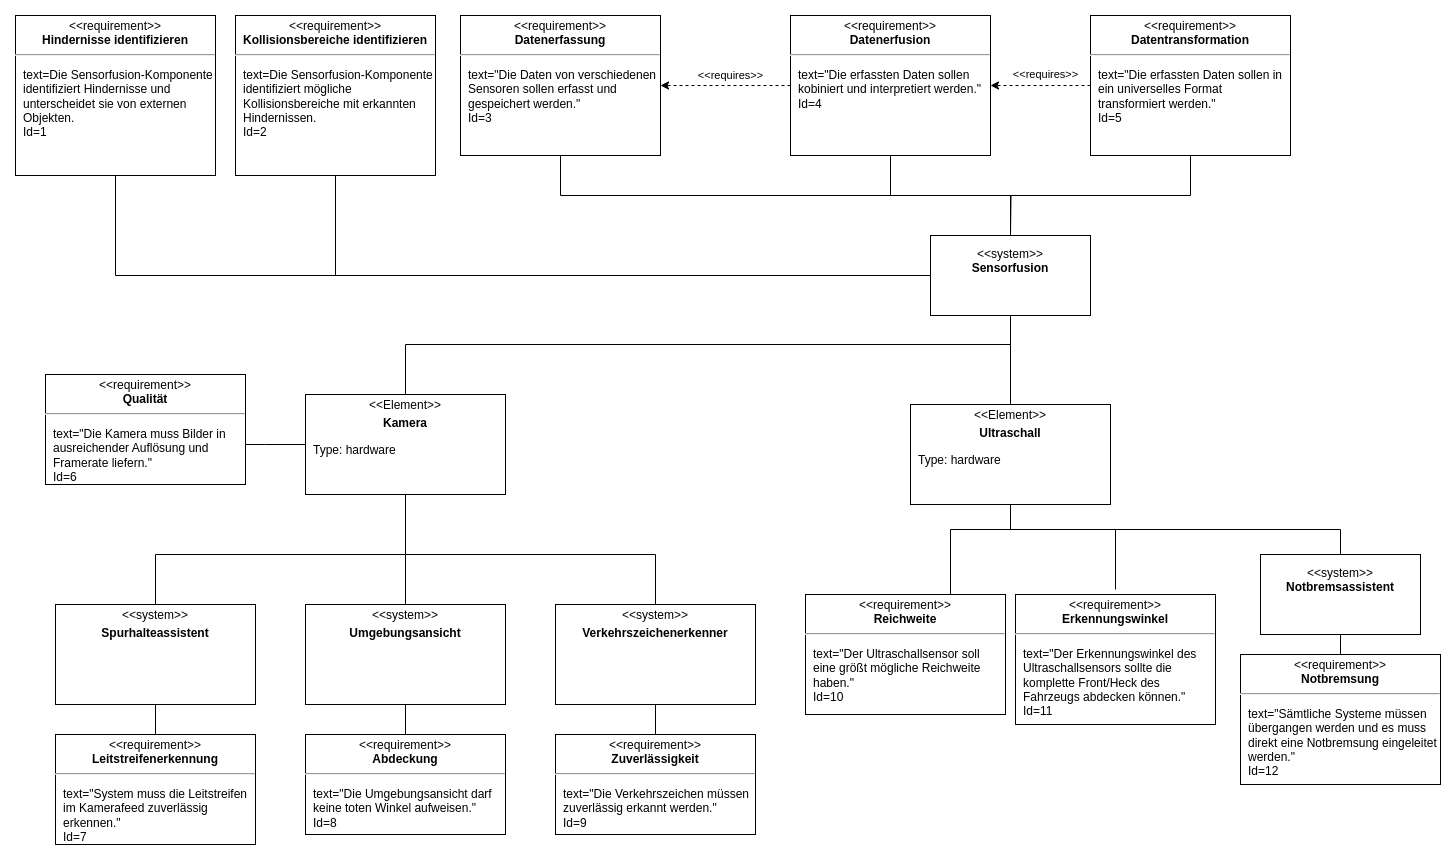

The diagram above was exported from draw.io. Its source (the exported page's mxGraphModel, read from the mxfile embedded in the PNG):
<mxGraphModel dx="4943" dy="2136" grid="1" gridSize="10" guides="1" tooltips="1" connect="1" arrows="1" fold="1" page="1" pageScale="1" pageWidth="827" pageHeight="1169" math="0" shadow="0">
  <root>
    <mxCell id="0" />
    <mxCell id="1" parent="0" />
    <mxCell id="3CJS3uB6BW7C9CZVDvfE-26" style="edgeStyle=orthogonalEdgeStyle;rounded=0;orthogonalLoop=1;jettySize=auto;html=1;entryX=0.5;entryY=1;entryDx=0;entryDy=0;endArrow=none;endFill=0;" parent="1" source="WkMunZ7JaqHcUI_JXrcm-2" target="3CJS3uB6BW7C9CZVDvfE-24" edge="1">
      <mxGeometry relative="1" as="geometry">
        <Array as="points">
          <mxPoint x="-1360" y="40" />
          <mxPoint x="-755" y="40" />
        </Array>
      </mxGeometry>
    </mxCell>
    <mxCell id="WkMunZ7JaqHcUI_JXrcm-2" value="&lt;p style=&quot;margin:0px;margin-top:4px;text-align:center;&quot;&gt;&amp;lt;&amp;lt;Element&amp;gt;&amp;gt;&lt;br&gt;&lt;/p&gt;&lt;p style=&quot;margin:0px;margin-top:4px;text-align:center;&quot;&gt;&lt;b&gt;Kamera&lt;/b&gt;&lt;/p&gt;&lt;p&gt;&lt;/p&gt;&lt;p style=&quot;margin:0px;margin-left:8px;text-align:left;&quot;&gt;Type: hardware&lt;/p&gt;" style="shape=rect;overflow=fill;html=1;whiteSpace=wrap;align=center;" parent="1" vertex="1">
      <mxGeometry x="-1460" y="90" width="200" height="100" as="geometry" />
    </mxCell>
    <mxCell id="3CJS3uB6BW7C9CZVDvfE-25" style="edgeStyle=orthogonalEdgeStyle;rounded=0;orthogonalLoop=1;jettySize=auto;html=1;exitX=0.5;exitY=0;exitDx=0;exitDy=0;entryX=0.5;entryY=1;entryDx=0;entryDy=0;endArrow=none;endFill=0;" parent="1" source="WkMunZ7JaqHcUI_JXrcm-3" target="3CJS3uB6BW7C9CZVDvfE-24" edge="1">
      <mxGeometry relative="1" as="geometry" />
    </mxCell>
    <mxCell id="WkMunZ7JaqHcUI_JXrcm-3" value="&lt;p style=&quot;margin:0px;margin-top:4px;text-align:center;&quot;&gt;&amp;lt;&amp;lt;Element&amp;gt;&amp;gt;&lt;br&gt;&lt;/p&gt;&lt;p style=&quot;margin:0px;margin-top:4px;text-align:center;&quot;&gt;&lt;b&gt;Ultraschall&lt;/b&gt;&lt;/p&gt;&lt;p&gt;&lt;/p&gt;&lt;p style=&quot;margin:0px;margin-left:8px;text-align:left;&quot;&gt;Type: hardware&lt;/p&gt;" style="shape=rect;overflow=fill;html=1;whiteSpace=wrap;align=center;" parent="1" vertex="1">
      <mxGeometry x="-855" y="100" width="200" height="100" as="geometry" />
    </mxCell>
    <mxCell id="3CJS3uB6BW7C9CZVDvfE-17" style="edgeStyle=orthogonalEdgeStyle;rounded=0;orthogonalLoop=1;jettySize=auto;html=1;entryX=0.5;entryY=1;entryDx=0;entryDy=0;endArrow=none;endFill=0;exitX=0.5;exitY=0;exitDx=0;exitDy=0;" parent="1" source="WkMunZ7JaqHcUI_JXrcm-5" target="WkMunZ7JaqHcUI_JXrcm-2" edge="1">
      <mxGeometry relative="1" as="geometry">
        <Array as="points">
          <mxPoint x="-1110" y="250" />
          <mxPoint x="-1360" y="250" />
        </Array>
      </mxGeometry>
    </mxCell>
    <mxCell id="WkMunZ7JaqHcUI_JXrcm-5" value="&lt;p style=&quot;margin:0px;margin-top:4px;text-align:center;&quot;&gt;&amp;lt;&amp;lt;system&amp;gt;&amp;gt;&lt;br&gt;&lt;/p&gt;&lt;p style=&quot;margin:0px;margin-top:4px;text-align:center;&quot;&gt;&lt;b&gt;Verkehrszeichenerkenner&lt;/b&gt;&lt;/p&gt;" style="shape=rect;overflow=fill;html=1;whiteSpace=wrap;align=center;" parent="1" vertex="1">
      <mxGeometry x="-1210" y="300" width="200" height="100" as="geometry" />
    </mxCell>
    <mxCell id="3CJS3uB6BW7C9CZVDvfE-23" style="edgeStyle=orthogonalEdgeStyle;rounded=0;orthogonalLoop=1;jettySize=auto;html=1;entryX=0.5;entryY=1;entryDx=0;entryDy=0;endArrow=none;endFill=0;" parent="1" source="WkMunZ7JaqHcUI_JXrcm-7" target="WkMunZ7JaqHcUI_JXrcm-2" edge="1">
      <mxGeometry relative="1" as="geometry">
        <Array as="points">
          <mxPoint x="-1610" y="250" />
          <mxPoint x="-1360" y="250" />
        </Array>
      </mxGeometry>
    </mxCell>
    <mxCell id="WkMunZ7JaqHcUI_JXrcm-7" value="&lt;p style=&quot;margin:0px;margin-top:4px;text-align:center;&quot;&gt;&amp;lt;&amp;lt;system&amp;gt;&amp;gt;&lt;br&gt;&lt;/p&gt;&lt;p style=&quot;margin:0px;margin-top:4px;text-align:center;&quot;&gt;&lt;b&gt;Spurhalteassistent&lt;/b&gt;&lt;/p&gt;" style="shape=rect;overflow=fill;html=1;whiteSpace=wrap;align=center;" parent="1" vertex="1">
      <mxGeometry x="-1710" y="300" width="200" height="100" as="geometry" />
    </mxCell>
    <mxCell id="3CJS3uB6BW7C9CZVDvfE-39" style="edgeStyle=orthogonalEdgeStyle;rounded=0;orthogonalLoop=1;jettySize=auto;html=1;exitX=0.5;exitY=1;exitDx=0;exitDy=0;entryX=0;entryY=0.5;entryDx=0;entryDy=0;endArrow=none;endFill=0;" parent="1" source="WkMunZ7JaqHcUI_JXrcm-10" target="3CJS3uB6BW7C9CZVDvfE-24" edge="1">
      <mxGeometry relative="1" as="geometry" />
    </mxCell>
    <mxCell id="WkMunZ7JaqHcUI_JXrcm-10" value="&lt;p style=&quot;margin:0px;margin-top:4px;text-align:center;&quot;&gt;&amp;lt;&amp;lt;requirement&amp;gt;&amp;gt;&lt;br&gt;&lt;b&gt;Hindernisse identifizieren&lt;/b&gt;&lt;/p&gt;&lt;hr&gt;&lt;p&gt;&lt;/p&gt;&lt;p style=&quot;margin:0px;margin-left:8px;text-align:left;&quot;&gt;text=Die Sensorfusion-Komponente identifiziert Hindernisse und unterscheidet sie von externen Objekten.&lt;/p&gt;&lt;p style=&quot;margin:0px;margin-left:8px;text-align:left;&quot;&gt;Id=1&lt;/p&gt;" style="shape=rect;overflow=fill;html=1;whiteSpace=wrap;align=center;" parent="1" vertex="1">
      <mxGeometry x="-1750" y="-289" width="200" height="160" as="geometry" />
    </mxCell>
    <mxCell id="3CJS3uB6BW7C9CZVDvfE-40" style="edgeStyle=orthogonalEdgeStyle;rounded=0;orthogonalLoop=1;jettySize=auto;html=1;exitX=0.5;exitY=1;exitDx=0;exitDy=0;entryX=0;entryY=0.5;entryDx=0;entryDy=0;endArrow=none;endFill=0;" parent="1" source="WkMunZ7JaqHcUI_JXrcm-11" target="3CJS3uB6BW7C9CZVDvfE-24" edge="1">
      <mxGeometry relative="1" as="geometry" />
    </mxCell>
    <mxCell id="WkMunZ7JaqHcUI_JXrcm-11" value="&lt;p style=&quot;margin:0px;margin-top:4px;text-align:center;&quot;&gt;&amp;lt;&amp;lt;requirement&amp;gt;&amp;gt;&lt;br&gt;&lt;b&gt;Kollisionsbereiche identifizieren&lt;/b&gt;&lt;/p&gt;&lt;hr&gt;&lt;p&gt;&lt;/p&gt;&lt;p style=&quot;margin:0px;margin-left:8px;text-align:left;&quot;&gt;text=Die Sensorfusion-Komponente identifiziert mögliche Kollisionsbereiche mit erkannten Hindernissen.&lt;br&gt;Id=2&lt;/p&gt;" style="shape=rect;overflow=fill;html=1;whiteSpace=wrap;align=center;" parent="1" vertex="1">
      <mxGeometry x="-1530" y="-289" width="200" height="160" as="geometry" />
    </mxCell>
    <mxCell id="3CJS3uB6BW7C9CZVDvfE-2" style="edgeStyle=orthogonalEdgeStyle;rounded=0;orthogonalLoop=1;jettySize=auto;html=1;entryX=0.5;entryY=1;entryDx=0;entryDy=0;endArrow=none;endFill=0;" parent="1" source="3CJS3uB6BW7C9CZVDvfE-1" target="WkMunZ7JaqHcUI_JXrcm-2" edge="1">
      <mxGeometry relative="1" as="geometry">
        <Array as="points">
          <mxPoint x="-1280" y="330" />
          <mxPoint x="-1360" y="330" />
        </Array>
      </mxGeometry>
    </mxCell>
    <mxCell id="3CJS3uB6BW7C9CZVDvfE-1" value="&lt;p style=&quot;margin:0px;margin-top:4px;text-align:center;&quot;&gt;&amp;lt;&amp;lt;system&amp;gt;&amp;gt;&lt;br&gt;&lt;/p&gt;&lt;p style=&quot;margin:0px;margin-top:4px;text-align:center;&quot;&gt;&lt;b&gt;Umgebungsansicht&lt;/b&gt;&lt;/p&gt;" style="shape=rect;overflow=fill;html=1;whiteSpace=wrap;align=center;" parent="1" vertex="1">
      <mxGeometry x="-1460" y="300" width="200" height="100" as="geometry" />
    </mxCell>
    <mxCell id="3CJS3uB6BW7C9CZVDvfE-5" style="edgeStyle=orthogonalEdgeStyle;rounded=0;orthogonalLoop=1;jettySize=auto;html=1;endArrow=none;endFill=0;" parent="1" source="3CJS3uB6BW7C9CZVDvfE-3" target="WkMunZ7JaqHcUI_JXrcm-2" edge="1">
      <mxGeometry relative="1" as="geometry">
        <Array as="points">
          <mxPoint x="-1500" y="140" />
          <mxPoint x="-1500" y="140" />
        </Array>
      </mxGeometry>
    </mxCell>
    <mxCell id="3CJS3uB6BW7C9CZVDvfE-3" value="&lt;p style=&quot;margin:0px;margin-top:4px;text-align:center;&quot;&gt;&amp;lt;&amp;lt;requirement&amp;gt;&amp;gt;&lt;br&gt;&lt;b&gt;Qualität&lt;/b&gt;&lt;/p&gt;&lt;hr&gt;&lt;p&gt;&lt;/p&gt;&lt;p style=&quot;margin:0px;margin-left:8px;text-align:left;&quot;&gt;text=&quot;Die Kamera muss Bilder in ausreichender Auflösung und Framerate liefern.&quot;&lt;br&gt;Id=6&lt;/p&gt;" style="shape=rect;overflow=fill;html=1;whiteSpace=wrap;align=center;" parent="1" vertex="1">
      <mxGeometry x="-1720" y="70" width="200" height="110" as="geometry" />
    </mxCell>
    <mxCell id="3CJS3uB6BW7C9CZVDvfE-7" style="edgeStyle=orthogonalEdgeStyle;rounded=0;orthogonalLoop=1;jettySize=auto;html=1;endArrow=none;endFill=0;" parent="1" source="3CJS3uB6BW7C9CZVDvfE-6" target="3CJS3uB6BW7C9CZVDvfE-1" edge="1">
      <mxGeometry relative="1" as="geometry" />
    </mxCell>
    <mxCell id="3CJS3uB6BW7C9CZVDvfE-6" value="&lt;p style=&quot;margin:0px;margin-top:4px;text-align:center;&quot;&gt;&amp;lt;&amp;lt;requirement&amp;gt;&amp;gt;&lt;br&gt;&lt;b&gt;Abdeckung&lt;/b&gt;&lt;/p&gt;&lt;hr&gt;&lt;p&gt;&lt;/p&gt;&lt;p style=&quot;margin:0px;margin-left:8px;text-align:left;&quot;&gt;text=&quot;Die Umgebungsansicht darf keine toten Winkel aufweisen.&quot;&lt;br&gt;Id=8&lt;/p&gt;" style="shape=rect;overflow=fill;html=1;whiteSpace=wrap;align=center;" parent="1" vertex="1">
      <mxGeometry x="-1460" y="430" width="200" height="100" as="geometry" />
    </mxCell>
    <mxCell id="3CJS3uB6BW7C9CZVDvfE-12" style="edgeStyle=orthogonalEdgeStyle;rounded=0;orthogonalLoop=1;jettySize=auto;html=1;endArrow=none;endFill=0;exitX=0.5;exitY=0;exitDx=0;exitDy=0;" parent="1" source="3CJS3uB6BW7C9CZVDvfE-8" target="WkMunZ7JaqHcUI_JXrcm-3" edge="1">
      <mxGeometry relative="1" as="geometry">
        <Array as="points">
          <mxPoint x="-815" y="225" />
          <mxPoint x="-755" y="225" />
        </Array>
      </mxGeometry>
    </mxCell>
    <mxCell id="3CJS3uB6BW7C9CZVDvfE-8" value="&lt;p style=&quot;margin:0px;margin-top:4px;text-align:center;&quot;&gt;&amp;lt;&amp;lt;requirement&amp;gt;&amp;gt;&lt;br&gt;&lt;b&gt;Reichweite&lt;/b&gt;&lt;/p&gt;&lt;hr&gt;&lt;p&gt;&lt;/p&gt;&lt;p style=&quot;margin:0px;margin-left:8px;text-align:left;&quot;&gt;text=&quot;Der Ultraschallsensor soll eine größt mögliche Reichweite haben.&quot;&lt;br&gt;Id=10&lt;/p&gt;" style="shape=rect;overflow=fill;html=1;whiteSpace=wrap;align=center;" parent="1" vertex="1">
      <mxGeometry x="-960" y="290" width="200" height="120" as="geometry" />
    </mxCell>
    <mxCell id="3CJS3uB6BW7C9CZVDvfE-11" style="edgeStyle=orthogonalEdgeStyle;rounded=0;orthogonalLoop=1;jettySize=auto;html=1;entryX=0.5;entryY=1;entryDx=0;entryDy=0;endArrow=none;endFill=0;" parent="1" target="WkMunZ7JaqHcUI_JXrcm-3" edge="1">
      <mxGeometry relative="1" as="geometry">
        <mxPoint x="-650" y="285" as="sourcePoint" />
        <mxPoint x="-755" y="195" as="targetPoint" />
        <Array as="points">
          <mxPoint x="-650" y="225" />
          <mxPoint x="-755" y="225" />
        </Array>
      </mxGeometry>
    </mxCell>
    <mxCell id="3CJS3uB6BW7C9CZVDvfE-9" value="&lt;p style=&quot;margin:0px;margin-top:4px;text-align:center;&quot;&gt;&amp;lt;&amp;lt;requirement&amp;gt;&amp;gt;&lt;br&gt;&lt;b&gt;Erkennungswinkel&lt;/b&gt;&lt;/p&gt;&lt;hr&gt;&lt;p&gt;&lt;/p&gt;&lt;p style=&quot;margin:0px;margin-left:8px;text-align:left;&quot;&gt;text=&quot;Der Erkennungswinkel des Ultraschallsensors sollte die komplette Front/Heck des Fahrzeugs abdecken können.&quot;&lt;br&gt;Id=11&lt;/p&gt;" style="shape=rect;overflow=fill;html=1;whiteSpace=wrap;align=center;" parent="1" vertex="1">
      <mxGeometry x="-750" y="290" width="200" height="130" as="geometry" />
    </mxCell>
    <mxCell id="3IyTDMlbP66jioT_kEqA-1" style="edgeStyle=orthogonalEdgeStyle;rounded=0;orthogonalLoop=1;jettySize=auto;html=1;exitX=0.5;exitY=0;exitDx=0;exitDy=0;entryX=0.5;entryY=1;entryDx=0;entryDy=0;endArrow=none;endFill=0;" edge="1" parent="1" source="3CJS3uB6BW7C9CZVDvfE-13" target="WkMunZ7JaqHcUI_JXrcm-3">
      <mxGeometry relative="1" as="geometry" />
    </mxCell>
    <mxCell id="3CJS3uB6BW7C9CZVDvfE-13" value="&lt;p&gt;&amp;lt;&amp;lt;system&amp;gt;&amp;gt;&lt;br&gt;&lt;b&gt;Notbremsassistent&lt;/b&gt;&lt;/p&gt;" style="shape=rect;html=1;overflow=fill;whiteSpace=wrap;align=center;" parent="1" vertex="1">
      <mxGeometry x="-505" y="250" width="160" height="80" as="geometry" />
    </mxCell>
    <mxCell id="3CJS3uB6BW7C9CZVDvfE-16" style="edgeStyle=orthogonalEdgeStyle;rounded=0;orthogonalLoop=1;jettySize=auto;html=1;entryX=0.5;entryY=1;entryDx=0;entryDy=0;endArrow=none;endFill=0;" parent="1" source="3CJS3uB6BW7C9CZVDvfE-15" target="3CJS3uB6BW7C9CZVDvfE-13" edge="1">
      <mxGeometry relative="1" as="geometry" />
    </mxCell>
    <mxCell id="3CJS3uB6BW7C9CZVDvfE-15" value="&lt;p style=&quot;margin:0px;margin-top:4px;text-align:center;&quot;&gt;&amp;lt;&amp;lt;requirement&amp;gt;&amp;gt;&lt;br&gt;&lt;b&gt;Notbremsung&lt;/b&gt;&lt;/p&gt;&lt;hr&gt;&lt;p&gt;&lt;/p&gt;&lt;p style=&quot;margin:0px;margin-left:8px;text-align:left;&quot;&gt;text=&quot;Sämtliche Systeme müssen übergangen werden und es muss direkt eine Notbremsung eingeleitet werden.&quot;&lt;br&gt;Id=12&lt;/p&gt;" style="shape=rect;overflow=fill;html=1;whiteSpace=wrap;align=center;" parent="1" vertex="1">
      <mxGeometry x="-525" y="350" width="200" height="130" as="geometry" />
    </mxCell>
    <mxCell id="3CJS3uB6BW7C9CZVDvfE-20" style="edgeStyle=orthogonalEdgeStyle;rounded=0;orthogonalLoop=1;jettySize=auto;html=1;endArrow=none;endFill=0;" parent="1" source="3CJS3uB6BW7C9CZVDvfE-18" target="WkMunZ7JaqHcUI_JXrcm-5" edge="1">
      <mxGeometry relative="1" as="geometry" />
    </mxCell>
    <mxCell id="3CJS3uB6BW7C9CZVDvfE-18" value="&lt;p style=&quot;margin:0px;margin-top:4px;text-align:center;&quot;&gt;&amp;lt;&amp;lt;requirement&amp;gt;&amp;gt;&lt;br&gt;&lt;b&gt;Zuverlässigkeit&lt;/b&gt;&lt;/p&gt;&lt;hr&gt;&lt;p&gt;&lt;/p&gt;&lt;p style=&quot;margin:0px;margin-left:8px;text-align:left;&quot;&gt;text=&quot;Die Verkehrszeichen müssen zuverlässig erkannt werden.&quot;&lt;br&gt;Id=9&lt;/p&gt;" style="shape=rect;overflow=fill;html=1;whiteSpace=wrap;align=center;" parent="1" vertex="1">
      <mxGeometry x="-1210" y="430" width="200" height="100" as="geometry" />
    </mxCell>
    <mxCell id="3CJS3uB6BW7C9CZVDvfE-22" style="edgeStyle=orthogonalEdgeStyle;rounded=0;orthogonalLoop=1;jettySize=auto;html=1;entryX=0.5;entryY=1;entryDx=0;entryDy=0;endArrow=none;endFill=0;" parent="1" source="3CJS3uB6BW7C9CZVDvfE-21" target="WkMunZ7JaqHcUI_JXrcm-7" edge="1">
      <mxGeometry relative="1" as="geometry" />
    </mxCell>
    <mxCell id="3CJS3uB6BW7C9CZVDvfE-21" value="&lt;p style=&quot;margin:0px;margin-top:4px;text-align:center;&quot;&gt;&amp;lt;&amp;lt;requirement&amp;gt;&amp;gt;&lt;br&gt;&lt;b&gt;Leitstreifenerkennung&lt;/b&gt;&lt;/p&gt;&lt;hr&gt;&lt;p&gt;&lt;/p&gt;&lt;p style=&quot;margin:0px;margin-left:8px;text-align:left;&quot;&gt;text=&quot;System muss die Leitstreifen im Kamerafeed zuverlässig erkennen.&quot;&lt;br&gt;Id=7&lt;/p&gt;" style="shape=rect;overflow=fill;html=1;whiteSpace=wrap;align=center;" parent="1" vertex="1">
      <mxGeometry x="-1710" y="430" width="200" height="110" as="geometry" />
    </mxCell>
    <mxCell id="3CJS3uB6BW7C9CZVDvfE-24" value="&lt;p&gt;&amp;lt;&amp;lt;system&amp;gt;&amp;gt;&lt;br&gt;&lt;b&gt;Sensorfusion&lt;/b&gt;&lt;/p&gt;" style="shape=rect;html=1;overflow=fill;whiteSpace=wrap;align=center;" parent="1" vertex="1">
      <mxGeometry x="-835" y="-69" width="160" height="80" as="geometry" />
    </mxCell>
    <mxCell id="3CJS3uB6BW7C9CZVDvfE-33" style="edgeStyle=orthogonalEdgeStyle;rounded=0;orthogonalLoop=1;jettySize=auto;html=1;exitX=0.5;exitY=1;exitDx=0;exitDy=0;entryX=0.5;entryY=0;entryDx=0;entryDy=0;endArrow=none;endFill=0;" parent="1" source="3CJS3uB6BW7C9CZVDvfE-27" target="3CJS3uB6BW7C9CZVDvfE-24" edge="1">
      <mxGeometry relative="1" as="geometry" />
    </mxCell>
    <mxCell id="3CJS3uB6BW7C9CZVDvfE-27" value="&lt;p style=&quot;margin:0px;margin-top:4px;text-align:center;&quot;&gt;&amp;lt;&amp;lt;requirement&amp;gt;&amp;gt;&lt;br&gt;&lt;b&gt;Datenerfassung&lt;/b&gt;&lt;/p&gt;&lt;hr&gt;&lt;p&gt;&lt;/p&gt;&lt;p style=&quot;margin:0px;margin-left:8px;text-align:left;&quot;&gt;text=&quot;Die Daten von verschiedenen Sensoren sollen erfasst und gespeichert werden.&quot;&lt;br&gt;Id=3&lt;/p&gt;" style="shape=rect;overflow=fill;html=1;whiteSpace=wrap;align=center;" parent="1" vertex="1">
      <mxGeometry x="-1305" y="-289" width="200" height="140" as="geometry" />
    </mxCell>
    <mxCell id="3CJS3uB6BW7C9CZVDvfE-29" style="edgeStyle=orthogonalEdgeStyle;rounded=0;orthogonalLoop=1;jettySize=auto;html=1;entryX=1;entryY=0.5;entryDx=0;entryDy=0;dashed=1;" parent="1" source="3CJS3uB6BW7C9CZVDvfE-28" target="3CJS3uB6BW7C9CZVDvfE-27" edge="1">
      <mxGeometry relative="1" as="geometry" />
    </mxCell>
    <mxCell id="3CJS3uB6BW7C9CZVDvfE-30" value="&amp;lt;&amp;lt;requires&amp;gt;&amp;gt;" style="edgeLabel;html=1;align=center;verticalAlign=middle;resizable=0;points=[];" parent="3CJS3uB6BW7C9CZVDvfE-29" vertex="1" connectable="0">
      <mxGeometry x="-0.3231" y="-6" relative="1" as="geometry">
        <mxPoint x="-16" y="-4" as="offset" />
      </mxGeometry>
    </mxCell>
    <mxCell id="3CJS3uB6BW7C9CZVDvfE-31" style="edgeStyle=orthogonalEdgeStyle;rounded=0;orthogonalLoop=1;jettySize=auto;html=1;exitX=0.5;exitY=1;exitDx=0;exitDy=0;entryX=0.5;entryY=0;entryDx=0;entryDy=0;endArrow=none;endFill=0;" parent="1" source="3CJS3uB6BW7C9CZVDvfE-28" target="3CJS3uB6BW7C9CZVDvfE-24" edge="1">
      <mxGeometry relative="1" as="geometry" />
    </mxCell>
    <mxCell id="3CJS3uB6BW7C9CZVDvfE-28" value="&lt;p style=&quot;margin:0px;margin-top:4px;text-align:center;&quot;&gt;&amp;lt;&amp;lt;requirement&amp;gt;&amp;gt;&lt;br&gt;&lt;b&gt;Datenerfusion&lt;/b&gt;&lt;/p&gt;&lt;hr&gt;&lt;p&gt;&lt;/p&gt;&lt;p style=&quot;margin:0px;margin-left:8px;text-align:left;&quot;&gt;text=&quot;Die erfassten Daten sollen kobiniert und interpretiert werden.&quot;&lt;br&gt;Id=4&lt;/p&gt;" style="shape=rect;overflow=fill;html=1;whiteSpace=wrap;align=center;" parent="1" vertex="1">
      <mxGeometry x="-975" y="-289" width="200" height="140" as="geometry" />
    </mxCell>
    <mxCell id="3CJS3uB6BW7C9CZVDvfE-37" style="edgeStyle=orthogonalEdgeStyle;rounded=0;orthogonalLoop=1;jettySize=auto;html=1;exitX=0.5;exitY=1;exitDx=0;exitDy=0;endArrow=none;endFill=0;" parent="1" source="3CJS3uB6BW7C9CZVDvfE-34" edge="1">
      <mxGeometry relative="1" as="geometry">
        <mxPoint x="-755" y="-69" as="targetPoint" />
      </mxGeometry>
    </mxCell>
    <mxCell id="3CJS3uB6BW7C9CZVDvfE-34" value="&lt;p style=&quot;margin:0px;margin-top:4px;text-align:center;&quot;&gt;&amp;lt;&amp;lt;requirement&amp;gt;&amp;gt;&lt;br&gt;&lt;b&gt;Datentransformation&lt;/b&gt;&lt;/p&gt;&lt;hr&gt;&lt;p&gt;&lt;/p&gt;&lt;p style=&quot;margin:0px;margin-left:8px;text-align:left;&quot;&gt;text=&quot;Die erfassten Daten sollen in ein universelles Format transformiert werden.&quot;&lt;br&gt;Id=5&lt;/p&gt;" style="shape=rect;overflow=fill;html=1;whiteSpace=wrap;align=center;" parent="1" vertex="1">
      <mxGeometry x="-675" y="-289" width="200" height="140" as="geometry" />
    </mxCell>
    <mxCell id="3CJS3uB6BW7C9CZVDvfE-35" style="edgeStyle=orthogonalEdgeStyle;rounded=0;orthogonalLoop=1;jettySize=auto;html=1;entryX=1;entryY=0.5;entryDx=0;entryDy=0;dashed=1;exitX=0;exitY=0.5;exitDx=0;exitDy=0;" parent="1" edge="1" target="3CJS3uB6BW7C9CZVDvfE-28" source="3CJS3uB6BW7C9CZVDvfE-34">
      <mxGeometry relative="1" as="geometry">
        <mxPoint x="-660" y="-219" as="sourcePoint" />
        <mxPoint x="-760" y="-219.5" as="targetPoint" />
      </mxGeometry>
    </mxCell>
    <mxCell id="3CJS3uB6BW7C9CZVDvfE-36" value="&amp;lt;&amp;lt;requires&amp;gt;&amp;gt;" style="edgeLabel;html=1;align=center;verticalAlign=middle;resizable=0;points=[];" parent="3CJS3uB6BW7C9CZVDvfE-35" vertex="1" connectable="0">
      <mxGeometry x="-0.3231" y="-6" relative="1" as="geometry">
        <mxPoint x="-11" y="-5" as="offset" />
      </mxGeometry>
    </mxCell>
  </root>
</mxGraphModel>